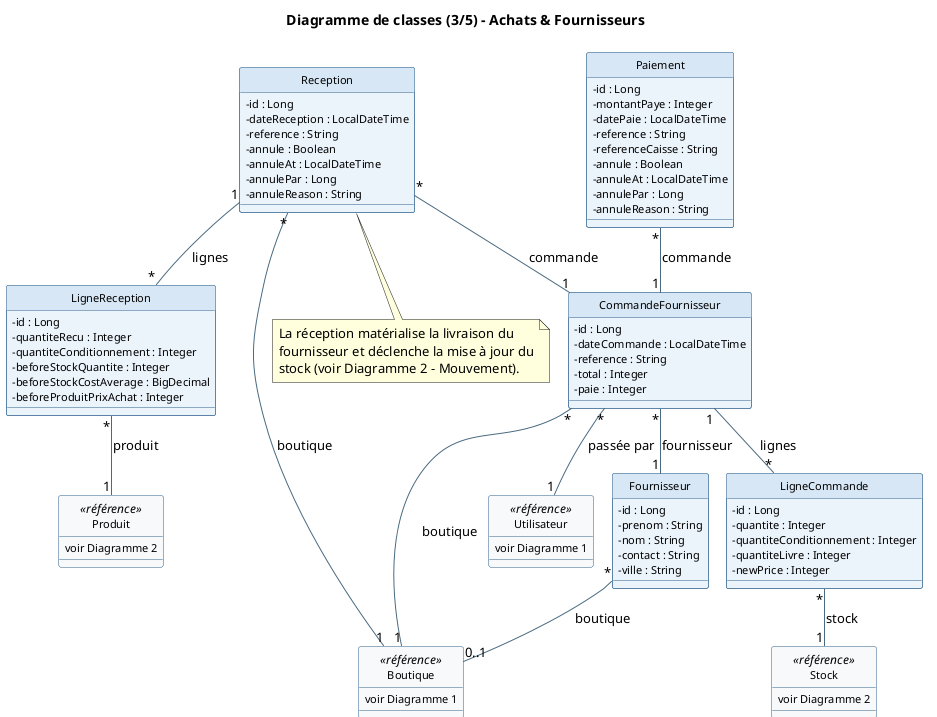

The diagram above was rendered by PlantUML. Its source (embedded in the PNG):
@startuml JAKO-DANAYA_class_3_achats
!pragma layout smetana
skinparam shadowing false
skinparam backgroundColor #FFFFFF
skinparam defaultFontName "Helvetica"
skinparam classFontSize 12
skinparam classAttributeFontSize 11
skinparam classAttributeIconSize 0
skinparam class {
  BackgroundColor #EAF2FB
  BorderColor #2C5F8A
  ArrowColor #4A6A80
  HeaderBackgroundColor #D7E7F5
}
hide circle
title Diagramme de classes (3/5) - Achats & Fournisseurs

class Fournisseur {
  -id : Long
  -prenom : String
  -nom : String
  -contact : String
  -ville : String
}

class CommandeFournisseur {
  -id : Long
  -dateCommande : LocalDateTime
  -reference : String
  -total : Integer
  -paie : Integer
}

class LigneCommande {
  -id : Long
  -quantite : Integer
  -quantiteConditionnement : Integer
  -quantiteLivre : Integer
  -newPrice : Integer
}

class Reception {
  -id : Long
  -dateReception : LocalDateTime
  -reference : String
  -annule : Boolean
  -annuleAt : LocalDateTime
  -annulePar : Long
  -annuleReason : String
}

class LigneReception {
  -id : Long
  -quantiteRecu : Integer
  -quantiteConditionnement : Integer
  -beforeStockQuantite : Integer
  -beforeStockCostAverage : BigDecimal
  -beforeProduitPrixAchat : Integer
}

class Paiement {
  -id : Long
  -montantPaye : Integer
  -datePaie : LocalDateTime
  -reference : String
  -referenceCaisse : String
  -annule : Boolean
  -annuleAt : LocalDateTime
  -annulePar : Long
  -annuleReason : String
}

class "Boutique" as BoutiqueRef <<référence>> #F7F9FB {
  voir Diagramme 1
}
class "Utilisateur" as UtilisateurRef <<référence>> #F7F9FB {
  voir Diagramme 1
}
class "Produit" as ProduitRef <<référence>> #F7F9FB {
  voir Diagramme 2
}
class "Stock" as StockRef <<référence>> #F7F9FB {
  voir Diagramme 2
}

Fournisseur "*" -- "0..1" BoutiqueRef : boutique >

CommandeFournisseur "*" -- "1" Fournisseur : fournisseur >
CommandeFournisseur "*" -- "1" UtilisateurRef : passée par >
CommandeFournisseur "*" -- "1" BoutiqueRef : boutique >
CommandeFournisseur "1" -- "*" LigneCommande : lignes

LigneCommande "*" -- "1" StockRef : stock >

Reception "*" -- "1" CommandeFournisseur : commande >
Reception "*" -- "1" BoutiqueRef : boutique >
Reception "1" -- "*" LigneReception : lignes

LigneReception "*" -- "1" ProduitRef : produit >

Paiement "*" -- "1" CommandeFournisseur : commande >

note bottom of Reception
  La réception matérialise la livraison du
  fournisseur et déclenche la mise à jour du
  stock (voir Diagramme 2 - Mouvement).
end note

@enduml